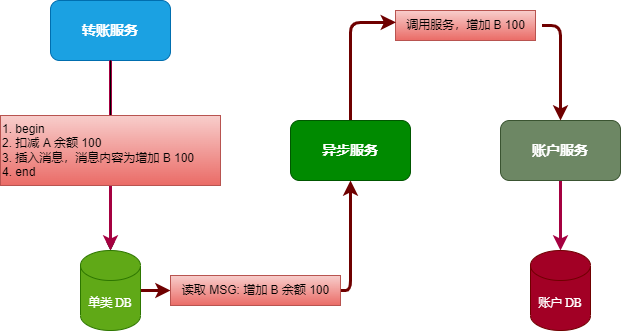

The diagram above was exported from draw.io. Its source (the exported page's mxGraphModel, read from the mxfile embedded in the PNG):
<mxGraphModel dx="1270" dy="919" grid="1" gridSize="10" guides="1" tooltips="1" connect="1" arrows="1" fold="1" page="1" pageScale="1" pageWidth="2339" pageHeight="3300" background="#ffffff" math="0" shadow="0">
  <root>
    <mxCell id="0" />
    <mxCell id="1" parent="0" />
    <mxCell id="17" style="edgeStyle=none;html=1;exitX=0.5;exitY=1;exitDx=0;exitDy=0;fontFamily=Times New Roman;startArrow=none;" parent="1" source="25" target="16" edge="1">
      <mxGeometry relative="1" as="geometry" />
    </mxCell>
    <mxCell id="18" style="edgeStyle=none;html=1;exitX=0.5;exitY=1;exitDx=0;exitDy=0;fontFamily=Times New Roman;strokeWidth=3;fillColor=#d80073;strokeColor=#A50040;startArrow=none;" parent="1" source="25" target="16" edge="1">
      <mxGeometry relative="1" as="geometry" />
    </mxCell>
    <mxCell id="15" value="&lt;h3&gt;&lt;font&gt;转账服务&lt;/font&gt;&lt;/h3&gt;" style="rounded=1;whiteSpace=wrap;html=1;fillColor=#1ba1e2;fontColor=#ffffff;strokeColor=#006EAF;fontFamily=Times New Roman;" parent="1" vertex="1">
      <mxGeometry x="310" y="260" width="120" height="60" as="geometry" />
    </mxCell>
    <mxCell id="35" style="edgeStyle=none;html=1;exitX=1;exitY=0.5;exitDx=0;exitDy=0;exitPerimeter=0;entryX=0.5;entryY=1;entryDx=0;entryDy=0;strokeWidth=3;fillColor=#a20025;strokeColor=#6F0000;startArrow=none;" parent="1" source="32" target="30" edge="1">
      <mxGeometry relative="1" as="geometry">
        <Array as="points">
          <mxPoint x="610" y="550" />
        </Array>
      </mxGeometry>
    </mxCell>
    <mxCell id="38" style="edgeStyle=none;html=1;exitX=1;exitY=0.5;exitDx=0;exitDy=0;exitPerimeter=0;strokeWidth=3;fillColor=#a20025;strokeColor=#6F0000;" parent="1" source="16" target="32" edge="1">
      <mxGeometry relative="1" as="geometry" />
    </mxCell>
    <mxCell id="16" value="单类 DB" style="shape=cylinder3;whiteSpace=wrap;html=1;boundedLbl=1;backgroundOutline=1;size=15;fontFamily=Times New Roman;fillColor=#60a917;fontColor=#ffffff;strokeColor=#2D7600;" parent="1" vertex="1">
      <mxGeometry x="340" y="510" width="60" height="80" as="geometry" />
    </mxCell>
    <mxCell id="19" value="账户 DB" style="shape=cylinder3;whiteSpace=wrap;html=1;boundedLbl=1;backgroundOutline=1;size=15;fontFamily=Times New Roman;fillColor=#a20025;fontColor=#ffffff;strokeColor=#6F0000;" parent="1" vertex="1">
      <mxGeometry x="790" y="510" width="60" height="80" as="geometry" />
    </mxCell>
    <mxCell id="22" style="edgeStyle=none;html=1;exitX=0.5;exitY=1;exitDx=0;exitDy=0;strokeWidth=3;fillColor=#d80073;strokeColor=#A50040;" parent="1" source="20" target="19" edge="1">
      <mxGeometry relative="1" as="geometry" />
    </mxCell>
    <mxCell id="20" value="&lt;h3&gt;&lt;font&gt;账户服务&lt;/font&gt;&lt;/h3&gt;" style="rounded=1;whiteSpace=wrap;html=1;fillColor=#6d8764;fontColor=#ffffff;strokeColor=#3A5431;fontFamily=Times New Roman;" parent="1" vertex="1">
      <mxGeometry x="760" y="380" width="120" height="60" as="geometry" />
    </mxCell>
    <mxCell id="26" value="" style="edgeStyle=none;html=1;exitX=0.5;exitY=1;exitDx=0;exitDy=0;fontFamily=Times New Roman;strokeWidth=3;fillColor=#d80073;strokeColor=#A50040;endArrow=none;" parent="1" source="15" target="25" edge="1">
      <mxGeometry relative="1" as="geometry">
        <mxPoint x="370" y="320" as="sourcePoint" />
        <mxPoint x="370" y="510" as="targetPoint" />
      </mxGeometry>
    </mxCell>
    <mxCell id="27" value="" style="edgeStyle=none;html=1;exitX=0.5;exitY=1;exitDx=0;exitDy=0;fontFamily=Times New Roman;endArrow=none;" parent="1" source="15" target="25" edge="1">
      <mxGeometry relative="1" as="geometry">
        <mxPoint x="370" y="320" as="sourcePoint" />
        <mxPoint x="370" y="510" as="targetPoint" />
      </mxGeometry>
    </mxCell>
    <mxCell id="25" value="1. begin&lt;br&gt;2. 扣减 A 余额 100&lt;br&gt;3. 插入消息，消息内容为增加 B 100&lt;br&gt;4. end" style="text;html=1;align=left;verticalAlign=middle;resizable=0;points=[];autosize=1;fillColor=#f8cecc;gradientColor=#ea6b66;strokeColor=#b85450;" parent="1" vertex="1">
      <mxGeometry x="260" y="375" width="220" height="70" as="geometry" />
    </mxCell>
    <mxCell id="29" style="edgeStyle=none;html=1;exitX=1.047;exitY=0.5;exitDx=0;exitDy=0;exitPerimeter=0;fillColor=#a20025;strokeColor=#6F0000;strokeWidth=3;" parent="1" source="28" target="20" edge="1">
      <mxGeometry relative="1" as="geometry">
        <Array as="points">
          <mxPoint x="820" y="285" />
        </Array>
      </mxGeometry>
    </mxCell>
    <mxCell id="28" value="调用服务，增加 B 100" style="text;html=1;align=center;verticalAlign=middle;resizable=0;points=[];autosize=1;fillColor=#f8cecc;gradientColor=#ea6b66;strokeColor=#b85450;" parent="1" vertex="1">
      <mxGeometry x="655" y="270" width="140" height="30" as="geometry" />
    </mxCell>
    <mxCell id="36" style="edgeStyle=none;html=1;strokeWidth=3;entryX=0.003;entryY=0.396;entryDx=0;entryDy=0;entryPerimeter=0;fillColor=#a20025;strokeColor=#6F0000;" parent="1" source="30" target="28" edge="1">
      <mxGeometry relative="1" as="geometry">
        <Array as="points">
          <mxPoint x="610" y="282" />
        </Array>
      </mxGeometry>
    </mxCell>
    <mxCell id="30" value="&lt;h3&gt;&lt;font&gt;异步服务&lt;/font&gt;&lt;/h3&gt;" style="rounded=1;whiteSpace=wrap;html=1;fillColor=#008a00;fontColor=#ffffff;strokeColor=#005700;fontFamily=Times New Roman;" parent="1" vertex="1">
      <mxGeometry x="550" y="380" width="120" height="60" as="geometry" />
    </mxCell>
    <mxCell id="32" value="读取 MSG: 增加 B 余额 100" style="text;html=1;align=center;verticalAlign=middle;resizable=0;points=[];autosize=1;fillColor=#f8cecc;gradientColor=#ea6b66;strokeColor=#b85450;" parent="1" vertex="1">
      <mxGeometry x="430" y="535" width="170" height="30" as="geometry" />
    </mxCell>
  </root>
</mxGraphModel>